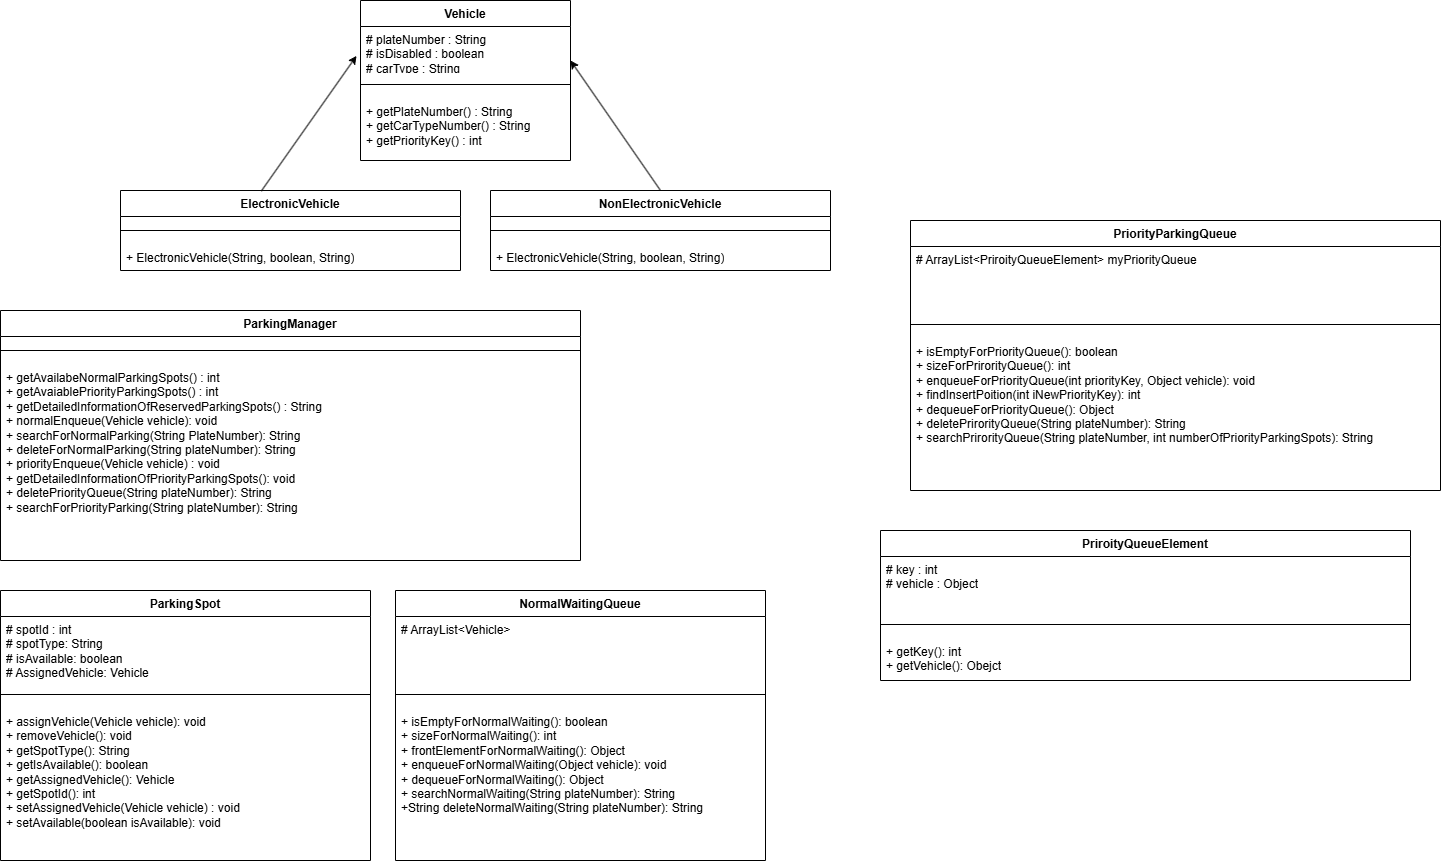

The diagram above was exported from draw.io. Its source (the exported page's mxGraphModel, read from the mxfile embedded in the PNG):
<mxGraphModel dx="1895" dy="1036" grid="1" gridSize="10" guides="1" tooltips="1" connect="1" arrows="1" fold="1" page="1" pageScale="1" pageWidth="850" pageHeight="1100" math="0" shadow="0">
  <root>
    <mxCell id="0" />
    <mxCell id="1" parent="0" />
    <mxCell id="WLvMnlt9VjfUha3rQ8SQ-9" parent="1" style="swimlane;fontStyle=1;align=center;verticalAlign=top;childLayout=stackLayout;horizontal=1;startSize=26;horizontalStack=0;resizeParent=1;resizeParentMax=0;resizeLast=0;collapsible=1;marginBottom=0;whiteSpace=wrap;html=1;" value="Vehicle" vertex="1">
      <mxGeometry height="160" width="210" x="390" y="40" as="geometry" />
    </mxCell>
    <mxCell id="WLvMnlt9VjfUha3rQ8SQ-10" parent="WLvMnlt9VjfUha3rQ8SQ-9" style="text;strokeColor=none;fillColor=none;align=left;verticalAlign=top;spacingLeft=4;spacingRight=4;overflow=hidden;rotatable=0;points=[[0,0.5],[1,0.5]];portConstraint=eastwest;whiteSpace=wrap;html=1;" value="# plateNumber : String&lt;div&gt;# isDisabled : boolean&lt;/div&gt;&lt;div&gt;# carType : String&lt;/div&gt;" vertex="1">
      <mxGeometry height="44" width="210" y="26" as="geometry" />
    </mxCell>
    <mxCell id="WLvMnlt9VjfUha3rQ8SQ-11" parent="WLvMnlt9VjfUha3rQ8SQ-9" style="line;strokeWidth=1;fillColor=none;align=left;verticalAlign=middle;spacingTop=-1;spacingLeft=3;spacingRight=3;rotatable=0;labelPosition=right;points=[];portConstraint=eastwest;strokeColor=inherit;" value="" vertex="1">
      <mxGeometry height="28" width="210" y="70" as="geometry" />
    </mxCell>
    <mxCell id="WLvMnlt9VjfUha3rQ8SQ-12" parent="WLvMnlt9VjfUha3rQ8SQ-9" style="text;strokeColor=none;fillColor=none;align=left;verticalAlign=top;spacingLeft=4;spacingRight=4;overflow=hidden;rotatable=0;points=[[0,0.5],[1,0.5]];portConstraint=eastwest;whiteSpace=wrap;html=1;" value="+ getPlateNumber() : String&lt;div&gt;+ getCarTypeNumber() : String&lt;/div&gt;&lt;div&gt;+ getPriorityKey() : int&lt;/div&gt;" vertex="1">
      <mxGeometry height="62" width="210" y="98" as="geometry" />
    </mxCell>
    <mxCell id="J_sEITu3JERZrD26A63O-1" parent="1" style="swimlane;fontStyle=1;align=center;verticalAlign=top;childLayout=stackLayout;horizontal=1;startSize=26;horizontalStack=0;resizeParent=1;resizeParentMax=0;resizeLast=0;collapsible=1;marginBottom=0;whiteSpace=wrap;html=1;" value="NonElectronicVehicle" vertex="1">
      <mxGeometry height="80" width="340" x="520" y="230" as="geometry" />
    </mxCell>
    <mxCell id="J_sEITu3JERZrD26A63O-3" parent="J_sEITu3JERZrD26A63O-1" style="line;strokeWidth=1;fillColor=none;align=left;verticalAlign=middle;spacingTop=-1;spacingLeft=3;spacingRight=3;rotatable=0;labelPosition=right;points=[];portConstraint=eastwest;strokeColor=inherit;" value="" vertex="1">
      <mxGeometry height="28" width="340" y="26" as="geometry" />
    </mxCell>
    <mxCell id="J_sEITu3JERZrD26A63O-4" parent="J_sEITu3JERZrD26A63O-1" style="text;strokeColor=none;fillColor=none;align=left;verticalAlign=top;spacingLeft=4;spacingRight=4;overflow=hidden;rotatable=0;points=[[0,0.5],[1,0.5]];portConstraint=eastwest;whiteSpace=wrap;html=1;" value="+ ElectronicVehicle(String, boolean, String)" vertex="1">
      <mxGeometry height="26" width="340" y="54" as="geometry" />
    </mxCell>
    <mxCell id="J_sEITu3JERZrD26A63O-5" parent="1" style="swimlane;fontStyle=1;align=center;verticalAlign=top;childLayout=stackLayout;horizontal=1;startSize=26;horizontalStack=0;resizeParent=1;resizeParentMax=0;resizeLast=0;collapsible=1;marginBottom=0;whiteSpace=wrap;html=1;" value="ElectronicVehicle" vertex="1">
      <mxGeometry height="80" width="340" x="150" y="230" as="geometry" />
    </mxCell>
    <mxCell id="J_sEITu3JERZrD26A63O-6" parent="J_sEITu3JERZrD26A63O-5" style="line;strokeWidth=1;fillColor=none;align=left;verticalAlign=middle;spacingTop=-1;spacingLeft=3;spacingRight=3;rotatable=0;labelPosition=right;points=[];portConstraint=eastwest;strokeColor=inherit;" value="" vertex="1">
      <mxGeometry height="28" width="340" y="26" as="geometry" />
    </mxCell>
    <mxCell id="J_sEITu3JERZrD26A63O-7" parent="J_sEITu3JERZrD26A63O-5" style="text;strokeColor=none;fillColor=none;align=left;verticalAlign=top;spacingLeft=4;spacingRight=4;overflow=hidden;rotatable=0;points=[[0,0.5],[1,0.5]];portConstraint=eastwest;whiteSpace=wrap;html=1;" value="+ ElectronicVehicle(String, boolean, String)" vertex="1">
      <mxGeometry height="26" width="340" y="54" as="geometry" />
    </mxCell>
    <mxCell id="J_sEITu3JERZrD26A63O-8" edge="1" parent="1" source="J_sEITu3JERZrD26A63O-5" style="endArrow=classic;html=1;rounded=0;exitX=0.414;exitY=0.008;exitDx=0;exitDy=0;exitPerimeter=0;entryX=-0.019;entryY=0.668;entryDx=0;entryDy=0;entryPerimeter=0;" target="WLvMnlt9VjfUha3rQ8SQ-10" value="">
      <mxGeometry height="50" relative="1" width="50" as="geometry">
        <mxPoint x="420" y="120" as="sourcePoint" />
        <mxPoint x="470" y="70" as="targetPoint" />
      </mxGeometry>
    </mxCell>
    <mxCell id="J_sEITu3JERZrD26A63O-9" edge="1" parent="1" source="J_sEITu3JERZrD26A63O-1" style="endArrow=classic;html=1;rounded=0;exitX=0.5;exitY=0;exitDx=0;exitDy=0;entryX=1;entryY=0.773;entryDx=0;entryDy=0;entryPerimeter=0;" target="WLvMnlt9VjfUha3rQ8SQ-10" value="">
      <mxGeometry height="50" relative="1" width="50" as="geometry">
        <mxPoint x="420" y="120" as="sourcePoint" />
        <mxPoint x="470" y="70" as="targetPoint" />
      </mxGeometry>
    </mxCell>
    <mxCell id="J_sEITu3JERZrD26A63O-10" parent="1" style="swimlane;fontStyle=1;align=center;verticalAlign=top;childLayout=stackLayout;horizontal=1;startSize=26;horizontalStack=0;resizeParent=1;resizeParentMax=0;resizeLast=0;collapsible=1;marginBottom=0;whiteSpace=wrap;html=1;" value="ParkingManager" vertex="1">
      <mxGeometry height="250" width="580" x="30" y="350" as="geometry" />
    </mxCell>
    <mxCell id="J_sEITu3JERZrD26A63O-12" parent="J_sEITu3JERZrD26A63O-10" style="line;strokeWidth=1;fillColor=none;align=left;verticalAlign=middle;spacingTop=-1;spacingLeft=3;spacingRight=3;rotatable=0;labelPosition=right;points=[];portConstraint=eastwest;strokeColor=inherit;" value="" vertex="1">
      <mxGeometry height="28" width="580" y="26" as="geometry" />
    </mxCell>
    <mxCell id="J_sEITu3JERZrD26A63O-13" parent="J_sEITu3JERZrD26A63O-10" style="text;strokeColor=none;fillColor=none;align=left;verticalAlign=top;spacingLeft=4;spacingRight=4;overflow=hidden;rotatable=0;points=[[0,0.5],[1,0.5]];portConstraint=eastwest;whiteSpace=wrap;html=1;" value="+ getAvailabeNormalParkingSpots() : int&lt;div&gt;+ getAvaiablePriorityParkingSpots() : int&lt;/div&gt;&lt;div&gt;+ getDetailedInformationOfReservedParkingSpots() : String&lt;/div&gt;&lt;div&gt;+&amp;nbsp;normalEnqueue(Vehicle vehicle): void&lt;/div&gt;&lt;div&gt;+&amp;nbsp;searchForNormalParking(String PlateNumber): String&lt;/div&gt;&lt;div&gt;+&amp;nbsp;deleteForNormalParking(String plateNumber): String&lt;/div&gt;&lt;div&gt;+&amp;nbsp;priorityEnqueue(Vehicle vehicle) : void&lt;/div&gt;&lt;div&gt;+&amp;nbsp;getDetailedInformationOfPriorityParkingSpots(): void&lt;/div&gt;&lt;div&gt;+&amp;nbsp;deletePriorityQueue(String plateNumber): String&lt;/div&gt;&lt;div&gt;+&amp;nbsp;searchForPriorityParking(String plateNumber): String&lt;/div&gt;&lt;div&gt;&lt;br&gt;&lt;/div&gt;&lt;div&gt;&lt;br&gt;&lt;/div&gt;" vertex="1">
      <mxGeometry height="196" width="580" y="54" as="geometry" />
    </mxCell>
    <mxCell id="J_sEITu3JERZrD26A63O-14" parent="1" style="swimlane;fontStyle=1;align=center;verticalAlign=top;childLayout=stackLayout;horizontal=1;startSize=26;horizontalStack=0;resizeParent=1;resizeParentMax=0;resizeLast=0;collapsible=1;marginBottom=0;whiteSpace=wrap;html=1;" value="ParkingSpot" vertex="1">
      <mxGeometry height="270" width="370" x="30" y="630" as="geometry" />
    </mxCell>
    <mxCell id="J_sEITu3JERZrD26A63O-15" parent="J_sEITu3JERZrD26A63O-14" style="text;strokeColor=none;fillColor=none;align=left;verticalAlign=top;spacingLeft=4;spacingRight=4;overflow=hidden;rotatable=0;points=[[0,0.5],[1,0.5]];portConstraint=eastwest;whiteSpace=wrap;html=1;" value="# spotId : int&lt;div&gt;# spotType: String&lt;/div&gt;&lt;div&gt;# isAvailable: boolean&lt;/div&gt;&lt;div&gt;# AssignedVehicle: Vehicle&lt;/div&gt;&lt;div&gt;&lt;br&gt;&lt;/div&gt;" vertex="1">
      <mxGeometry height="64" width="370" y="26" as="geometry" />
    </mxCell>
    <mxCell id="J_sEITu3JERZrD26A63O-16" parent="J_sEITu3JERZrD26A63O-14" style="line;strokeWidth=1;fillColor=none;align=left;verticalAlign=middle;spacingTop=-1;spacingLeft=3;spacingRight=3;rotatable=0;labelPosition=right;points=[];portConstraint=eastwest;strokeColor=inherit;" value="" vertex="1">
      <mxGeometry height="28" width="370" y="90" as="geometry" />
    </mxCell>
    <mxCell id="J_sEITu3JERZrD26A63O-17" parent="J_sEITu3JERZrD26A63O-14" style="text;strokeColor=none;fillColor=none;align=left;verticalAlign=top;spacingLeft=4;spacingRight=4;overflow=hidden;rotatable=0;points=[[0,0.5],[1,0.5]];portConstraint=eastwest;whiteSpace=wrap;html=1;" value="+&amp;nbsp;assignVehicle(Vehicle vehicle): void&lt;div&gt;+ removeVehicle(): void&lt;/div&gt;&lt;div&gt;+ getSpotType(): String&lt;/div&gt;&lt;div&gt;+ getIsAvailable(): boolean&lt;/div&gt;&lt;div&gt;+ getAssignedVehicle(): Vehicle&lt;/div&gt;&lt;div&gt;+ getSpotId(): int&lt;/div&gt;&lt;div&gt;+ setAssignedVehicle(Vehicle vehicle) : void&lt;/div&gt;&lt;div&gt;+ setAvailable(boolean isAvailable): void&lt;/div&gt;" vertex="1">
      <mxGeometry height="152" width="370" y="118" as="geometry" />
    </mxCell>
    <mxCell id="J_sEITu3JERZrD26A63O-19" parent="1" style="swimlane;fontStyle=1;align=center;verticalAlign=top;childLayout=stackLayout;horizontal=1;startSize=26;horizontalStack=0;resizeParent=1;resizeParentMax=0;resizeLast=0;collapsible=1;marginBottom=0;whiteSpace=wrap;html=1;" value="NormalWaitingQueue" vertex="1">
      <mxGeometry height="270" width="370" x="425" y="630" as="geometry" />
    </mxCell>
    <mxCell id="J_sEITu3JERZrD26A63O-20" parent="J_sEITu3JERZrD26A63O-19" style="text;strokeColor=none;fillColor=none;align=left;verticalAlign=top;spacingLeft=4;spacingRight=4;overflow=hidden;rotatable=0;points=[[0,0.5],[1,0.5]];portConstraint=eastwest;whiteSpace=wrap;html=1;" value="&lt;div&gt;# ArrayList&amp;lt;Vehicle&amp;gt;&lt;/div&gt;" vertex="1">
      <mxGeometry height="64" width="370" y="26" as="geometry" />
    </mxCell>
    <mxCell id="J_sEITu3JERZrD26A63O-21" parent="J_sEITu3JERZrD26A63O-19" style="line;strokeWidth=1;fillColor=none;align=left;verticalAlign=middle;spacingTop=-1;spacingLeft=3;spacingRight=3;rotatable=0;labelPosition=right;points=[];portConstraint=eastwest;strokeColor=inherit;" value="" vertex="1">
      <mxGeometry height="28" width="370" y="90" as="geometry" />
    </mxCell>
    <mxCell id="J_sEITu3JERZrD26A63O-22" parent="J_sEITu3JERZrD26A63O-19" style="text;strokeColor=none;fillColor=none;align=left;verticalAlign=top;spacingLeft=4;spacingRight=4;overflow=hidden;rotatable=0;points=[[0,0.5],[1,0.5]];portConstraint=eastwest;whiteSpace=wrap;html=1;" value="+ isEmptyForNormalWaiting(): boolean&lt;div&gt;+ sizeForNormalWaiting(): int&lt;/div&gt;&lt;div&gt;+ frontElementForNormalWaiting(): Object&lt;/div&gt;&lt;div&gt;+ enqueueForNormalWaiting(Object vehicle): void&lt;/div&gt;&lt;div&gt;+ dequeueForNormalWaiting(): Object&lt;/div&gt;&lt;div&gt;+ searchNormalWaiting(String plateNumber): String&lt;/div&gt;&lt;div&gt;+String deleteNormalWaiting(String plateNumber): String&lt;/div&gt;" vertex="1">
      <mxGeometry height="152" width="370" y="118" as="geometry" />
    </mxCell>
    <mxCell id="J_sEITu3JERZrD26A63O-23" parent="1" style="swimlane;fontStyle=1;align=center;verticalAlign=top;childLayout=stackLayout;horizontal=1;startSize=26;horizontalStack=0;resizeParent=1;resizeParentMax=0;resizeLast=0;collapsible=1;marginBottom=0;whiteSpace=wrap;html=1;" value="PriorityParkingQueue" vertex="1">
      <mxGeometry height="270" width="530" x="940" y="260" as="geometry" />
    </mxCell>
    <mxCell id="J_sEITu3JERZrD26A63O-24" parent="J_sEITu3JERZrD26A63O-23" style="text;strokeColor=none;fillColor=none;align=left;verticalAlign=top;spacingLeft=4;spacingRight=4;overflow=hidden;rotatable=0;points=[[0,0.5],[1,0.5]];portConstraint=eastwest;whiteSpace=wrap;html=1;" value="&lt;div&gt;# ArrayList&amp;lt;PriroityQueueElement&amp;gt; myPriorityQueue&lt;/div&gt;" vertex="1">
      <mxGeometry height="64" width="530" y="26" as="geometry" />
    </mxCell>
    <mxCell id="J_sEITu3JERZrD26A63O-25" parent="J_sEITu3JERZrD26A63O-23" style="line;strokeWidth=1;fillColor=none;align=left;verticalAlign=middle;spacingTop=-1;spacingLeft=3;spacingRight=3;rotatable=0;labelPosition=right;points=[];portConstraint=eastwest;strokeColor=inherit;" value="" vertex="1">
      <mxGeometry height="28" width="530" y="90" as="geometry" />
    </mxCell>
    <mxCell id="J_sEITu3JERZrD26A63O-26" parent="J_sEITu3JERZrD26A63O-23" style="text;strokeColor=none;fillColor=none;align=left;verticalAlign=top;spacingLeft=4;spacingRight=4;overflow=hidden;rotatable=0;points=[[0,0.5],[1,0.5]];portConstraint=eastwest;whiteSpace=wrap;html=1;" value="+ isEmptyForPriorityQueue(): boolean&lt;div&gt;+ sizeForPrirorityQueue(): int&lt;/div&gt;&lt;div&gt;+ enqueueForPriorityQueue(int priorityKey, Object vehicle): void&lt;/div&gt;&lt;div&gt;+ findInsertPoition(int iNewPriorityKey): int&lt;/div&gt;&lt;div&gt;+ dequeueForPriorityQueue(): Object&lt;/div&gt;&lt;div&gt;+ deletePrirorityQueue(String plateNumber): String&lt;/div&gt;&lt;div&gt;+ searchPrirorityQueue(String plateNumber, int numberOfPriorityParkingSpots): String&lt;/div&gt;" vertex="1">
      <mxGeometry height="152" width="530" y="118" as="geometry" />
    </mxCell>
    <mxCell id="J_sEITu3JERZrD26A63O-27" parent="1" style="swimlane;fontStyle=1;align=center;verticalAlign=top;childLayout=stackLayout;horizontal=1;startSize=26;horizontalStack=0;resizeParent=1;resizeParentMax=0;resizeLast=0;collapsible=1;marginBottom=0;whiteSpace=wrap;html=1;" value="PriroityQueueElement" vertex="1">
      <mxGeometry height="150" width="530" x="910" y="570" as="geometry" />
    </mxCell>
    <mxCell id="J_sEITu3JERZrD26A63O-28" parent="J_sEITu3JERZrD26A63O-27" style="text;strokeColor=none;fillColor=none;align=left;verticalAlign=top;spacingLeft=4;spacingRight=4;overflow=hidden;rotatable=0;points=[[0,0.5],[1,0.5]];portConstraint=eastwest;whiteSpace=wrap;html=1;" value="&lt;div&gt;# key : int&lt;/div&gt;&lt;div&gt;# vehicle : Object&lt;/div&gt;" vertex="1">
      <mxGeometry height="54" width="530" y="26" as="geometry" />
    </mxCell>
    <mxCell id="J_sEITu3JERZrD26A63O-29" parent="J_sEITu3JERZrD26A63O-27" style="line;strokeWidth=1;fillColor=none;align=left;verticalAlign=middle;spacingTop=-1;spacingLeft=3;spacingRight=3;rotatable=0;labelPosition=right;points=[];portConstraint=eastwest;strokeColor=inherit;" value="" vertex="1">
      <mxGeometry height="28" width="530" y="80" as="geometry" />
    </mxCell>
    <mxCell id="J_sEITu3JERZrD26A63O-30" parent="J_sEITu3JERZrD26A63O-27" style="text;strokeColor=none;fillColor=none;align=left;verticalAlign=top;spacingLeft=4;spacingRight=4;overflow=hidden;rotatable=0;points=[[0,0.5],[1,0.5]];portConstraint=eastwest;whiteSpace=wrap;html=1;" value="+ getKey(): int&lt;div&gt;+ getVehicle(): Obejct&lt;/div&gt;&lt;div&gt;&lt;br&gt;&lt;/div&gt;" vertex="1">
      <mxGeometry height="42" width="530" y="108" as="geometry" />
    </mxCell>
  </root>
</mxGraphModel>